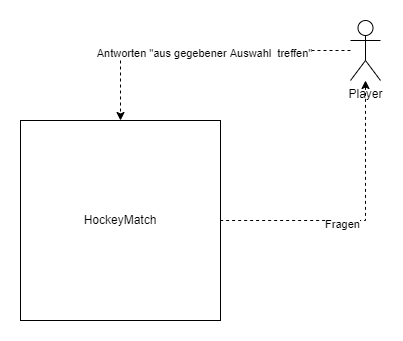

The diagram above was exported from draw.io. Its source (the exported page's mxGraphModel, read from the mxfile embedded in the PNG):
<mxGraphModel dx="1422" dy="786" grid="1" gridSize="10" guides="1" tooltips="1" connect="1" arrows="1" fold="1" page="1" pageScale="1" pageWidth="1169" pageHeight="827" math="0" shadow="0">
  <root>
    <mxCell id="0" />
    <mxCell id="1" parent="0" />
    <mxCell id="WYQhWiyyCjCN_j7Y71rA-1" value="HockeyMatch" style="whiteSpace=wrap;html=1;aspect=fixed;" parent="1" vertex="1">
      <mxGeometry x="540" y="240" width="200" height="200" as="geometry" />
    </mxCell>
    <mxCell id="WYQhWiyyCjCN_j7Y71rA-3" style="edgeStyle=elbowEdgeStyle;rounded=0;orthogonalLoop=1;jettySize=auto;html=1;entryX=0.5;entryY=0;entryDx=0;entryDy=0;elbow=vertical;dashed=1;" parent="1" source="WYQhWiyyCjCN_j7Y71rA-2" target="WYQhWiyyCjCN_j7Y71rA-1" edge="1">
      <mxGeometry relative="1" as="geometry">
        <Array as="points">
          <mxPoint x="730" y="170" />
        </Array>
      </mxGeometry>
    </mxCell>
    <mxCell id="CI7L5xc7NhC0g1-V1zIW-1" value="Antworten &quot;aus gegebener Auswahl&amp;nbsp; treffen&quot;" style="edgeLabel;html=1;align=center;verticalAlign=middle;resizable=0;points=[];" parent="WYQhWiyyCjCN_j7Y71rA-3" vertex="1" connectable="0">
      <mxGeometry x="-0.0182" y="2" relative="1" as="geometry">
        <mxPoint as="offset" />
      </mxGeometry>
    </mxCell>
    <mxCell id="CI7L5xc7NhC0g1-V1zIW-2" style="edgeStyle=orthogonalEdgeStyle;rounded=0;orthogonalLoop=1;jettySize=auto;html=1;entryX=1;entryY=0.5;entryDx=0;entryDy=0;dashed=1;startArrow=classic;startFill=1;endArrow=none;endFill=0;" parent="1" source="WYQhWiyyCjCN_j7Y71rA-2" target="WYQhWiyyCjCN_j7Y71rA-1" edge="1">
      <mxGeometry relative="1" as="geometry">
        <Array as="points">
          <mxPoint x="885" y="340" />
        </Array>
      </mxGeometry>
    </mxCell>
    <mxCell id="CI7L5xc7NhC0g1-V1zIW-3" value="Fragen" style="edgeLabel;html=1;align=center;verticalAlign=middle;resizable=0;points=[];" parent="CI7L5xc7NhC0g1-V1zIW-2" vertex="1" connectable="0">
      <mxGeometry x="0.1509" y="3" relative="1" as="geometry">
        <mxPoint as="offset" />
      </mxGeometry>
    </mxCell>
    <mxCell id="WYQhWiyyCjCN_j7Y71rA-2" value="Player" style="shape=umlActor;verticalLabelPosition=bottom;verticalAlign=top;html=1;outlineConnect=0;" parent="1" vertex="1">
      <mxGeometry x="870" y="140" width="30" height="60" as="geometry" />
    </mxCell>
  </root>
</mxGraphModel>